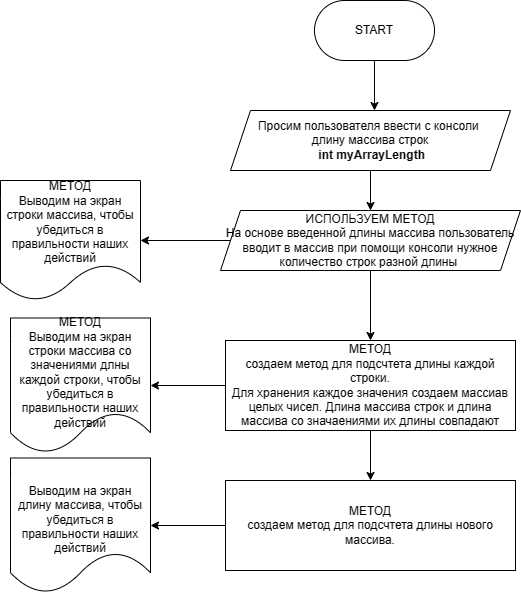

The diagram above was exported from draw.io. Its source (the exported page's mxGraphModel, read from the mxfile embedded in the PNG):
<mxGraphModel dx="1002" dy="569" grid="1" gridSize="10" guides="1" tooltips="1" connect="1" arrows="1" fold="1" page="1" pageScale="1" pageWidth="827" pageHeight="1169" math="0" shadow="0">
  <root>
    <mxCell id="WIyWlLk6GJQsqaUBKTNV-0" />
    <mxCell id="WIyWlLk6GJQsqaUBKTNV-1" parent="WIyWlLk6GJQsqaUBKTNV-0" />
    <mxCell id="gBd47iqNtW39o7cYR27y-1" value="START" style="rounded=1;whiteSpace=wrap;html=1;arcSize=50;" vertex="1" parent="WIyWlLk6GJQsqaUBKTNV-1">
      <mxGeometry x="354" y="20" width="120" height="60" as="geometry" />
    </mxCell>
    <mxCell id="gBd47iqNtW39o7cYR27y-3" value="" style="endArrow=classic;html=1;rounded=0;exitX=0.5;exitY=1;exitDx=0;exitDy=0;" edge="1" parent="WIyWlLk6GJQsqaUBKTNV-1" source="gBd47iqNtW39o7cYR27y-1">
      <mxGeometry width="50" height="50" relative="1" as="geometry">
        <mxPoint x="400" y="320" as="sourcePoint" />
        <mxPoint x="414" y="130" as="targetPoint" />
      </mxGeometry>
    </mxCell>
    <mxCell id="gBd47iqNtW39o7cYR27y-6" value="" style="edgeStyle=orthogonalEdgeStyle;rounded=0;orthogonalLoop=1;jettySize=auto;html=1;" edge="1" parent="WIyWlLk6GJQsqaUBKTNV-1" source="gBd47iqNtW39o7cYR27y-4" target="gBd47iqNtW39o7cYR27y-5">
      <mxGeometry relative="1" as="geometry" />
    </mxCell>
    <mxCell id="gBd47iqNtW39o7cYR27y-4" value="Просим пользователя ввести с консоли&amp;nbsp; &lt;br&gt;длину массива строк&lt;br&gt;&lt;b&gt;&amp;nbsp;int myArrayLength&lt;/b&gt;" style="shape=parallelogram;perimeter=parallelogramPerimeter;whiteSpace=wrap;html=1;fixedSize=1;" vertex="1" parent="WIyWlLk6GJQsqaUBKTNV-1">
      <mxGeometry x="270" y="130" width="280" height="60" as="geometry" />
    </mxCell>
    <mxCell id="gBd47iqNtW39o7cYR27y-8" value="" style="edgeStyle=orthogonalEdgeStyle;rounded=0;orthogonalLoop=1;jettySize=auto;html=1;" edge="1" parent="WIyWlLk6GJQsqaUBKTNV-1" source="gBd47iqNtW39o7cYR27y-5" target="gBd47iqNtW39o7cYR27y-7">
      <mxGeometry relative="1" as="geometry" />
    </mxCell>
    <mxCell id="gBd47iqNtW39o7cYR27y-11" value="" style="edgeStyle=orthogonalEdgeStyle;rounded=0;orthogonalLoop=1;jettySize=auto;html=1;" edge="1" parent="WIyWlLk6GJQsqaUBKTNV-1" source="gBd47iqNtW39o7cYR27y-5" target="gBd47iqNtW39o7cYR27y-10">
      <mxGeometry relative="1" as="geometry" />
    </mxCell>
    <mxCell id="gBd47iqNtW39o7cYR27y-5" value="ИСПОЛЬЗУЕМ МЕТОД&lt;br&gt;На основе введенной длины массива пользователь вводит в массив при помощи консоли нужное количество строк разной длины&amp;nbsp;" style="shape=parallelogram;perimeter=parallelogramPerimeter;whiteSpace=wrap;html=1;fixedSize=1;" vertex="1" parent="WIyWlLk6GJQsqaUBKTNV-1">
      <mxGeometry x="260" y="230" width="300" height="60" as="geometry" />
    </mxCell>
    <mxCell id="gBd47iqNtW39o7cYR27y-7" value="МЕТОД&lt;br&gt;Выводим на экран строки массива, чтобы убедиться в правильности наших действий" style="shape=document;whiteSpace=wrap;html=1;boundedLbl=1;" vertex="1" parent="WIyWlLk6GJQsqaUBKTNV-1">
      <mxGeometry x="40" y="200" width="140" height="120" as="geometry" />
    </mxCell>
    <mxCell id="gBd47iqNtW39o7cYR27y-13" value="" style="edgeStyle=orthogonalEdgeStyle;rounded=0;orthogonalLoop=1;jettySize=auto;html=1;" edge="1" parent="WIyWlLk6GJQsqaUBKTNV-1" source="gBd47iqNtW39o7cYR27y-10" target="gBd47iqNtW39o7cYR27y-12">
      <mxGeometry relative="1" as="geometry" />
    </mxCell>
    <mxCell id="gBd47iqNtW39o7cYR27y-15" value="" style="edgeStyle=orthogonalEdgeStyle;rounded=0;orthogonalLoop=1;jettySize=auto;html=1;" edge="1" parent="WIyWlLk6GJQsqaUBKTNV-1" source="gBd47iqNtW39o7cYR27y-10" target="gBd47iqNtW39o7cYR27y-14">
      <mxGeometry relative="1" as="geometry" />
    </mxCell>
    <mxCell id="gBd47iqNtW39o7cYR27y-10" value="МЕТОД&lt;br&gt;&lt;div&gt;создаем метод для подсчтета длины каждой строки.&lt;/div&gt;&lt;div&gt;Для хранения каждое значения создаем массиав целых чисел. Длина массива строк и длина массива со значаениями их длины совпадают&lt;/div&gt;" style="rounded=0;whiteSpace=wrap;html=1;" vertex="1" parent="WIyWlLk6GJQsqaUBKTNV-1">
      <mxGeometry x="265" y="360" width="290" height="90" as="geometry" />
    </mxCell>
    <mxCell id="gBd47iqNtW39o7cYR27y-12" value="&lt;br&gt;МЕТОД&lt;br&gt;Выводим на экран строки массива со значениями длны каждой строки, чтобы убедиться в правильности наших действий" style="shape=document;whiteSpace=wrap;html=1;boundedLbl=1;" vertex="1" parent="WIyWlLk6GJQsqaUBKTNV-1">
      <mxGeometry x="50" y="337.5" width="140" height="135" as="geometry" />
    </mxCell>
    <mxCell id="gBd47iqNtW39o7cYR27y-17" value="" style="edgeStyle=orthogonalEdgeStyle;rounded=0;orthogonalLoop=1;jettySize=auto;html=1;" edge="1" parent="WIyWlLk6GJQsqaUBKTNV-1" source="gBd47iqNtW39o7cYR27y-14" target="gBd47iqNtW39o7cYR27y-16">
      <mxGeometry relative="1" as="geometry" />
    </mxCell>
    <mxCell id="gBd47iqNtW39o7cYR27y-14" value="МЕТОД&lt;br&gt;&lt;div&gt;создаем метод для подсчтета длины нового массива.&lt;/div&gt;" style="rounded=0;whiteSpace=wrap;html=1;" vertex="1" parent="WIyWlLk6GJQsqaUBKTNV-1">
      <mxGeometry x="265" y="500" width="290" height="90" as="geometry" />
    </mxCell>
    <mxCell id="gBd47iqNtW39o7cYR27y-16" value="&lt;br&gt;&lt;br&gt;Выводим на экран длину массива, чтобы убедиться в правильности наших действий" style="shape=document;whiteSpace=wrap;html=1;boundedLbl=1;" vertex="1" parent="WIyWlLk6GJQsqaUBKTNV-1">
      <mxGeometry x="50" y="477.5" width="140" height="135" as="geometry" />
    </mxCell>
  </root>
</mxGraphModel>